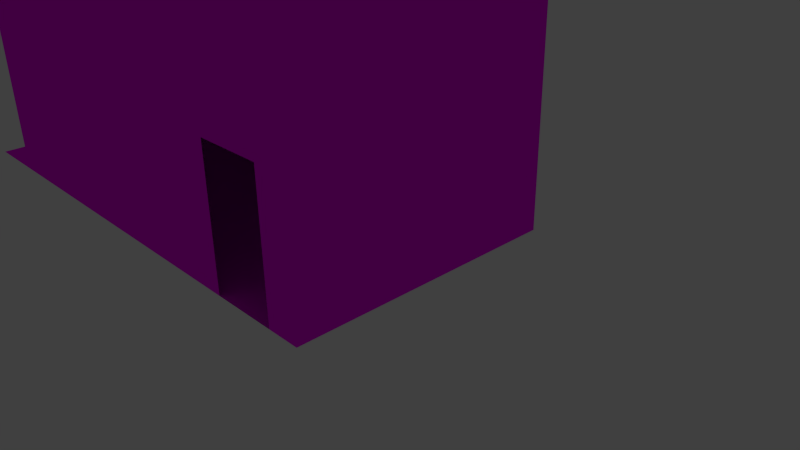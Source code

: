 # Source: Coridoor_large.blend  (saved by Blender 2.76.0; exported with 4.5.12 LTS)
import bpy
from mathutils import Matrix  # noqa: F401  (used for matrix-valued properties, if any)

bpy.ops.wm.read_factory_settings(use_empty=True)
scene = bpy.context.scene
scene.name = 'Scene'

# ---- collections
col_collection_1 = bpy.data.collections.new('Collection 1'); scene.collection.children.link(col_collection_1)

# ---- images (referenced by path relative to the original .blend; pixels are not part of the script)
import os
ASSET_DIR = os.environ.get("B2B_ASSET_DIR", "")  # directory of the original .blend (textures are referenced by path, not embedded)
HERE = os.path.dirname(os.path.abspath(__file__))  # packed textures are extracted next to this script under _unpacked/

def load_image(name, relpath, width, height, colorspace="sRGB"):
    """Load a texture the original file referenced (path relative to the .blend, or extracted next to this script)."""
    p = next((c for c in (os.path.join(HERE, relpath), os.path.join(ASSET_DIR, relpath)) if relpath and os.path.exists(c)), "")
    if p:
        img = bpy.data.images.load(p, check_existing=True)
        img.name = name
    else:  # same state as the original file: an image datablock whose file is absent (Cycles renders it pink)
        img = bpy.data.images.new(name, width, height)
        img.source = "FILE"
        img.filepath = "//" + (relpath or name)
    img.colorspace_settings.name = colorspace
    return img
img_wallpaper_jpg = load_image('Wallpaper.jpg', 'Wallpaper.jpg', 1024, 1024, 'sRGB')
img_diffuse_tga = load_image('diffuse.tga', 'diffuse.tga', 1024, 1024, 'sRGB')

# ---- materials (node trees are filled in below, after node groups)
mat_wallpaper_001 = bpy.data.materials.new('Wallpaper.001')
mat_wallpaper_001.alpha_threshold = 0.0
mat_wallpaper_001.roughness = 0.5
mat_carpet = bpy.data.materials.new('Carpet')
mat_carpet.alpha_threshold = 0.0
mat_carpet.roughness = 0.5

# ---- material node trees
mat_wallpaper_001.use_nodes = True; mat_wallpaper_001.node_tree.nodes.clear()
_N = mat_wallpaper_001.node_tree.nodes; _L = mat_wallpaper_001.node_tree.links
n0 = _N.new('ShaderNodeOutputMaterial'); n0.name = 'Material Output'; n0.location = (300, 300)
n1 = _N.new('ShaderNodeBsdfAnisotropic'); n1.name = 'Glossy BSDF'; n1.location = (100, 300)
n1.distribution = 'GGX'
n1.inputs[1].default_value = 0.0
n2 = _N.new('ShaderNodeTexImage'); n2.name = 'Image Texture'; n2.location = (-90, 300)
n2.width = 140
n2.image = img_wallpaper_jpg
_L.new(n1.outputs[0], n0.inputs[0])
_L.new(n2.outputs[0], n1.inputs[0])
n0.is_active_output = True
mat_carpet.use_nodes = True; mat_carpet.node_tree.nodes.clear()
_N = mat_carpet.node_tree.nodes; _L = mat_carpet.node_tree.links
n0 = _N.new('ShaderNodeOutputMaterial'); n0.name = 'Material Output'; n0.location = (300, 300)
n1 = _N.new('ShaderNodeBsdfDiffuse'); n1.name = 'Diffuse BSDF'; n1.location = (10, 300)
n2 = _N.new('ShaderNodeTexImage'); n2.name = 'Image Texture'; n2.location = (-180, 300)
n2.width = 140
n2.image = img_diffuse_tga
_L.new(n1.outputs[0], n0.inputs[0])
_L.new(n2.outputs[0], n1.inputs[0])
n0.is_active_output = True

# ---- world
world_world = bpy.data.worlds.new('World'); scene.world = world_world
world_world.color = (0.05088, 0.05088, 0.05088)
world_world.use_sun_shadow = False
world_world.sun_shadow_jitter_overblur = 0.0
world_world.cycles.sampling_method = 'MANUAL'
world_world.cycles.sample_map_resolution = 256

# ---- cameras
cam_camera = bpy.data.cameras.new('Camera')
cam_camera.clip_end = 100.0
cam_camera.lens = 35.0
cam_camera.sensor_width = 32.0
cam_camera.sensor_height = 18.0
cam_camera.ortho_scale = 7.314
cam_camera.dof.focus_distance = 0.0

# ---- lights
light_lamp = bpy.data.lights.new('Lamp', 'POINT')
light_lamp.transmission_factor = 0.0
light_lamp.cutoff_distance = 30.0
light_lamp.energy = 100.0
light_lamp.shadow_buffer_clip_start = 1.001
light_lamp.shadow_soft_size = 0.1
light_lamp.shadow_maximum_resolution = 0.006
light_lamp.use_absolute_resolution = True
light_lamp.cycles.use_multiple_importance_sampling = False

# ---- meshes
me_plane_013 = bpy.data.meshes.new('Plane.013')
me_plane_013.from_pydata([(-1.0, -2.0, 4.0), (1.0, -2.0, 4.0), (-1.0, 2.0, 4.0), (1.0, 2.0, 4.0), (-1.0, 0.0, 4.0), (0.0, -2.0, 4.0), (1.0, 0.0, 4.0), (0.0, 2.0, 4.0), (-1.0, -1.0, 4.0), (0.5, -2.0, 4.0), (1.0, 1.0, 4.0), (-0.5, 2.0, 4.0), (-1.0, 1.0, 4.0), (-0.5, -2.0, 4.0), (1.0, -1.0, 4.0), (0.5, 2.0, 4.0), (-0.25, -2.0, 4.0), (0.25, 2.0, 4.0), (0.25, -2.0, 4.0), (-0.25, 2.0, 4.0), (1.0, -2.0, 4.0), (3.0, -2.0, 4.0), (1.0, 2.0, 4.0), (3.0, 2.0, 4.0), (1.0, 0.0, 4.0), (2.0, -2.0, 4.0), (3.0, 0.0, 4.0), (2.0, 2.0, 4.0), (1.0, -1.0, 4.0), (2.5, -2.0, 4.0), (3.0, 1.0, 4.0), (1.5, 2.0, 4.0), (1.0, 1.0, 4.0), (1.5, -2.0, 4.0), (3.0, -1.0, 4.0), (2.5, 2.0, 4.0), (1.75, -2.0, 4.0), (2.25, 2.0, 4.0), (2.25, -2.0, 4.0), (1.75, 2.0, 4.0), (3.0, -2.0, 4.0), (5.0, -2.0, 4.0), (3.0, 2.0, 4.0), (5.0, 2.0, 4.0), (3.0, 0.0, 4.0), (4.0, -2.0, 4.0), (5.0, 0.0, 4.0), (4.0, 2.0, 4.0), (3.0, -1.0, 4.0), (4.5, -2.0, 4.0), (5.0, 1.0, 4.0), (3.5, 2.0, 4.0), (3.0, 1.0, 4.0), (3.5, -2.0, 4.0), (5.0, -1.0, 4.0), (4.5, 2.0, 4.0), (3.75, -2.0, 4.0), (4.25, 2.0, 4.0), (4.25, -2.0, 4.0), (3.75, 2.0, 4.0), (5.0, -2.0, 4.0), (7.0, -2.0, 4.0), (5.0, 2.0, 4.0), (7.0, 2.0, 4.0), (5.0, 0.0, 4.0), (6.0, -2.0, 4.0), (7.0, 0.0, 4.0), (6.0, 2.0, 4.0), (5.0, -1.0, 4.0), (6.5, -2.0, 4.0), (7.0, 1.0, 4.0), (5.5, 2.0, 4.0), (5.0, 1.0, 4.0), (5.5, -2.0, 4.0), (7.0, -1.0, 4.0), (6.5, 2.0, 4.0), (5.75, -2.0, 4.0), (6.25, 2.0, 4.0), (6.25, -2.0, 4.0), (5.75, 2.0, 4.0)], [], [(8, 4, 12, 2, 11, 19, 7, 17, 15, 3, 10, 6, 14, 1, 9, 18, 5, 16, 13, 0), (28, 24, 32, 22, 31, 39, 27, 37, 35, 23, 30, 26, 34, 21, 29, 38, 25, 36, 33, 20), (48, 44, 52, 42, 51, 59, 47, 57, 55, 43, 50, 46, 54, 41, 49, 58, 45, 56, 53, 40), (68, 64, 72, 62, 71, 79, 67, 77, 75, 63, 70, 66, 74, 61, 69, 78, 65, 76, 73, 60)])
_uv = me_plane_013.uv_layers.new(name='UVMap')
_uv.uv.foreach_set('vector', [0.2517, 7.315e-05, 0.5011, 7.559e-05, 0.7505, 7.804e-05, 0.9999, 8.056e-05, 0.9999, 0.1248, 0.9999, 0.1871, 0.9999, 0.2495, 0.9999, 0.3119, 0.9999, 0.3742, 0.9999, 0.4989, 0.7505, 0.4989, 0.5011, 0.4989, 0.2517, 0.4989, 0.002244, 0.4989, 0.002245, 0.3742, 0.002246, 0.3118, 7.062e-05, 0.1872, 0.002247, 0.1871, 0.002248, 0.1248, 0.002249, 7.062e-05, 0.2517, 7.315e-05, 0.5011, 7.559e-05, 0.7505, 7.804e-05, 0.9999, 8.056e-05, 0.9999, 0.1248, 0.9999, 0.1871, 0.9999, 0.2495, 0.9999, 0.3119, 0.9999, 0.3742, 0.9999, 0.4989, 0.7505, 0.4989, 0.5011, 0.4989, 0.2517, 0.4989, 0.002244, 0.4989, 0.002245, 0.3742, 0.002246, 0.3118, 7.062e-05, 0.1872, 0.002247, 0.1871, 0.002248, 0.1248, 0.002249, 7.062e-05, 0.2517, 7.315e-05, 0.5011, 7.559e-05, 0.7505, 7.804e-05, 0.9999, 8.056e-05, 0.9999, 0.1248, 0.9999, 0.1871, 0.9999, 0.2495, 0.9999, 0.3119, 0.9999, 0.3742, 0.9999, 0.4989, 0.7505, 0.4989, 0.5011, 0.4989, 0.2517, 0.4989, 0.002244, 0.4989, 0.002245, 0.3742, 0.002246, 0.3118, 7.062e-05, 0.1872, 0.002247, 0.1871, 0.002248, 0.1248, 0.002249, 7.062e-05, 0.2517, 7.315e-05, 0.5011, 7.559e-05, 0.7505, 7.804e-05, 0.9999, 8.056e-05, 0.9999, 0.1248, 0.9999, 0.1871, 0.9999, 0.2495, 0.9999, 0.3119, 0.9999, 0.3742, 0.9999, 0.4989, 0.7505, 0.4989, 0.5011, 0.4989, 0.2517, 0.4989, 0.002244, 0.4989, 0.002245, 0.3742, 0.002246, 0.3118, 7.062e-05, 0.1872, 0.002247, 0.1871, 0.002248, 0.1248, 0.002249, 7.062e-05])
me_plane_013.materials.append(mat_wallpaper_001)
me_plane_013.use_remesh_preserve_volume = False
me_plane_013.use_remesh_preserve_attributes = False
me_plane_013.use_mirror_vertex_groups = False
me_plane_013.update()
me_plane_006 = bpy.data.meshes.new('Plane.006')
me_plane_006.from_pydata([(-1.0, -2.0, 0.0), (1.0, -2.0, 0.0), (-1.0, 2.0, 0.0), (1.0, 2.0, 0.0), (-1.0, 0.0, 0.0), (0.0, -2.0, 0.0), (1.0, 0.0, 0.0), (0.0, 2.0, 0.0), (0.0, 0.0, 0.0), (-1.0, -1.0, 0.0), (0.5, -2.0, 0.0), (1.0, 1.0, 0.0), (-0.5, 2.0, 0.0), (-1.0, 1.0, 0.0), (-0.5, -2.0, 0.0), (1.0, -1.0, 0.0), (0.5, 2.0, 0.0), (0.0, 1.0, 0.0), (0.0, -1.0, 0.0), (-0.5, 0.0, 0.0), (0.5, 0.0, 0.0), (0.5, -1.0, 0.0), (-0.5, -1.0, 0.0), (-0.5, 1.0, 0.0), (0.5, 1.0, 0.0), (1.0, -2.0, 0.0), (3.0, -2.0, 0.0), (1.0, 2.0, 0.0), (3.0, 2.0, 0.0), (1.0, 0.0, 0.0), (2.0, -2.0, 0.0), (3.0, 0.0, 0.0), (2.0, 2.0, 0.0), (2.0, 0.0, 0.0), (1.0, -1.0, 0.0), (2.5, -2.0, 0.0), (3.0, 1.0, 0.0), (1.5, 2.0, 0.0), (1.0, 1.0, 0.0), (1.5, -2.0, 0.0), (3.0, -1.0, 0.0), (2.5, 2.0, 0.0), (2.0, 1.0, 0.0), (2.0, -1.0, 0.0), (1.5, 0.0, 0.0), (2.5, 0.0, 0.0), (2.5, -1.0, 0.0), (1.5, -1.0, 0.0), (1.5, 1.0, 0.0), (2.5, 1.0, 0.0), (3.0, -2.0, 0.0), (5.0, -2.0, 0.0), (3.0, 2.0, 0.0), (5.0, 2.0, 0.0), (3.0, 0.0, 0.0), (4.0, -2.0, 0.0), (5.0, 0.0, 0.0), (4.0, 2.0, 0.0), (4.0, 0.0, 0.0), (3.0, -1.0, 0.0), (4.5, -2.0, 0.0), (5.0, 1.0, 0.0), (3.5, 2.0, 0.0), (3.0, 1.0, 0.0), (3.5, -2.0, 0.0), (5.0, -1.0, 0.0), (4.5, 2.0, 0.0), (4.0, 1.0, 0.0), (4.0, -1.0, 0.0), (3.5, 0.0, 0.0), (4.5, 0.0, 0.0), (4.5, -1.0, 0.0), (3.5, -1.0, 0.0), (3.5, 1.0, 0.0), (4.5, 1.0, 0.0), (5.0, -2.0, 0.0), (7.0, -2.0, 0.0), (5.0, 2.0, 0.0), (7.0, 2.0, 0.0), (5.0, 0.0, 0.0), (6.0, -2.0, 0.0), (7.0, 0.0, 0.0), (6.0, 2.0, 0.0), (6.0, 0.0, 0.0), (5.0, -1.0, 0.0), (6.5, -2.0, 0.0), (7.0, 1.0, 0.0), (5.5, 2.0, 0.0), (5.0, 1.0, 0.0), (5.5, -2.0, 0.0), (7.0, -1.0, 0.0), (6.5, 2.0, 0.0), (6.0, 1.0, 0.0), (6.0, -1.0, 0.0), (5.5, 0.0, 0.0), (6.5, 0.0, 0.0), (6.5, -1.0, 0.0), (5.5, -1.0, 0.0), (5.5, 1.0, 0.0), (6.5, 1.0, 0.0)], [], [(24, 11, 3, 16), (23, 17, 7, 12), (22, 18, 8, 19), (21, 15, 6, 20), (18, 21, 20, 8), (5, 10, 21, 18), (10, 1, 15, 21), (9, 22, 19, 4), (0, 14, 22, 9), (14, 5, 18, 22), (13, 23, 12, 2), (4, 19, 23, 13), (19, 8, 17, 23), (17, 24, 16, 7), (8, 20, 24, 17), (20, 6, 11, 24), (49, 36, 28, 41), (48, 42, 32, 37), (47, 43, 33, 44), (46, 40, 31, 45), (43, 46, 45, 33), (30, 35, 46, 43), (35, 26, 40, 46), (34, 47, 44, 29), (25, 39, 47, 34), (39, 30, 43, 47), (38, 48, 37, 27), (29, 44, 48, 38), (44, 33, 42, 48), (42, 49, 41, 32), (33, 45, 49, 42), (45, 31, 36, 49), (74, 61, 53, 66), (73, 67, 57, 62), (72, 68, 58, 69), (71, 65, 56, 70), (68, 71, 70, 58), (55, 60, 71, 68), (60, 51, 65, 71), (59, 72, 69, 54), (50, 64, 72, 59), (64, 55, 68, 72), (63, 73, 62, 52), (54, 69, 73, 63), (69, 58, 67, 73), (67, 74, 66, 57), (58, 70, 74, 67), (70, 56, 61, 74), (99, 86, 78, 91), (98, 92, 82, 87), (97, 93, 83, 94), (96, 90, 81, 95), (93, 96, 95, 83), (80, 85, 96, 93), (85, 76, 90, 96), (84, 97, 94, 79), (75, 89, 97, 84), (89, 80, 93, 97), (88, 98, 87, 77), (79, 94, 98, 88), (94, 83, 92, 98), (92, 99, 91, 82), (83, 95, 99, 92), (95, 81, 86, 99)])
_uv = me_plane_006.uv_layers.new(name='UVMap')
_uv.uv.foreach_set('vector', [0.75, 0.1251, 0.75, 7.079e-05, 0.9999, 7.07e-05, 0.9999, 0.1251, 0.75, 0.375, 0.75, 0.25, 0.9999, 0.25, 0.9999, 0.375, 0.25, 0.375, 0.25, 0.25, 0.5, 0.25, 0.5, 0.375, 0.25, 0.1251, 0.25, 7.085e-05, 0.5, 7.085e-05, 0.5, 0.1251, 0.25, 0.25, 0.25, 0.1251, 0.5, 0.1251, 0.5, 0.25, 7.094e-05, 0.25, 7.097e-05, 0.1251, 0.25, 0.1251, 0.25, 0.25, 7.097e-05, 0.1251, 7.1e-05, 7.082e-05, 0.25, 7.085e-05, 0.25, 0.1251, 0.25, 0.5, 0.25, 0.375, 0.5, 0.375, 0.5, 0.5, 7.07e-05, 0.5, 7.082e-05, 0.375, 0.25, 0.375, 0.25, 0.5, 7.082e-05, 0.375, 7.094e-05, 0.25, 0.25, 0.25, 0.25, 0.375, 0.75, 0.5, 0.75, 0.375, 0.9999, 0.375, 0.9999, 0.5, 0.5, 0.5, 0.5, 0.375, 0.75, 0.375, 0.75, 0.5, 0.5, 0.375, 0.5, 0.25, 0.75, 0.25, 0.75, 0.375, 0.75, 0.25, 0.75, 0.1251, 0.9999, 0.1251, 0.9999, 0.25, 0.5, 0.25, 0.5, 0.1251, 0.75, 0.1251, 0.75, 0.25, 0.5, 0.1251, 0.5, 7.085e-05, 0.75, 7.079e-05, 0.75, 0.1251, 0.75, 0.1251, 0.75, 7.079e-05, 0.9999, 7.07e-05, 0.9999, 0.1251, 0.75, 0.375, 0.75, 0.25, 0.9999, 0.25, 0.9999, 0.375, 0.25, 0.375, 0.25, 0.25, 0.5, 0.25, 0.5, 0.375, 0.25, 0.1251, 0.25, 7.085e-05, 0.5, 7.085e-05, 0.5, 0.1251, 0.25, 0.25, 0.25, 0.1251, 0.5, 0.1251, 0.5, 0.25, 7.094e-05, 0.25, 7.097e-05, 0.1251, 0.25, 0.1251, 0.25, 0.25, 7.097e-05, 0.1251, 7.1e-05, 7.082e-05, 0.25, 7.085e-05, 0.25, 0.1251, 0.25, 0.5, 0.25, 0.375, 0.5, 0.375, 0.5, 0.5, 7.07e-05, 0.5, 7.082e-05, 0.375, 0.25, 0.375, 0.25, 0.5, 7.082e-05, 0.375, 7.094e-05, 0.25, 0.25, 0.25, 0.25, 0.375, 0.75, 0.5, 0.75, 0.375, 0.9999, 0.375, 0.9999, 0.5, 0.5, 0.5, 0.5, 0.375, 0.75, 0.375, 0.75, 0.5, 0.5, 0.375, 0.5, 0.25, 0.75, 0.25, 0.75, 0.375, 0.75, 0.25, 0.75, 0.1251, 0.9999, 0.1251, 0.9999, 0.25, 0.5, 0.25, 0.5, 0.1251, 0.75, 0.1251, 0.75, 0.25, 0.5, 0.1251, 0.5, 7.085e-05, 0.75, 7.079e-05, 0.75, 0.1251, 0.75, 0.1251, 0.75, 7.079e-05, 0.9999, 7.07e-05, 0.9999, 0.1251, 0.75, 0.375, 0.75, 0.25, 0.9999, 0.25, 0.9999, 0.375, 0.25, 0.375, 0.25, 0.25, 0.5, 0.25, 0.5, 0.375, 0.25, 0.1251, 0.25, 7.085e-05, 0.5, 7.085e-05, 0.5, 0.1251, 0.25, 0.25, 0.25, 0.1251, 0.5, 0.1251, 0.5, 0.25, 7.094e-05, 0.25, 7.097e-05, 0.1251, 0.25, 0.1251, 0.25, 0.25, 7.097e-05, 0.1251, 7.1e-05, 7.082e-05, 0.25, 7.085e-05, 0.25, 0.1251, 0.25, 0.5, 0.25, 0.375, 0.5, 0.375, 0.5, 0.5, 7.07e-05, 0.5, 7.082e-05, 0.375, 0.25, 0.375, 0.25, 0.5, 7.082e-05, 0.375, 7.094e-05, 0.25, 0.25, 0.25, 0.25, 0.375, 0.75, 0.5, 0.75, 0.375, 0.9999, 0.375, 0.9999, 0.5, 0.5, 0.5, 0.5, 0.375, 0.75, 0.375, 0.75, 0.5, 0.5, 0.375, 0.5, 0.25, 0.75, 0.25, 0.75, 0.375, 0.75, 0.25, 0.75, 0.1251, 0.9999, 0.1251, 0.9999, 0.25, 0.5, 0.25, 0.5, 0.1251, 0.75, 0.1251, 0.75, 0.25, 0.5, 0.1251, 0.5, 7.085e-05, 0.75, 7.079e-05, 0.75, 0.1251, 0.75, 0.1251, 0.75, 7.079e-05, 0.9999, 7.07e-05, 0.9999, 0.1251, 0.75, 0.375, 0.75, 0.25, 0.9999, 0.25, 0.9999, 0.375, 0.25, 0.375, 0.25, 0.25, 0.5, 0.25, 0.5, 0.375, 0.25, 0.1251, 0.25, 7.085e-05, 0.5, 7.085e-05, 0.5, 0.1251, 0.25, 0.25, 0.25, 0.1251, 0.5, 0.1251, 0.5, 0.25, 7.094e-05, 0.25, 7.097e-05, 0.1251, 0.25, 0.1251, 0.25, 0.25, 7.097e-05, 0.1251, 7.1e-05, 7.082e-05, 0.25, 7.085e-05, 0.25, 0.1251, 0.25, 0.5, 0.25, 0.375, 0.5, 0.375, 0.5, 0.5, 7.07e-05, 0.5, 7.082e-05, 0.375, 0.25, 0.375, 0.25, 0.5, 7.082e-05, 0.375, 7.094e-05, 0.25, 0.25, 0.25, 0.25, 0.375, 0.75, 0.5, 0.75, 0.375, 0.9999, 0.375, 0.9999, 0.5, 0.5, 0.5, 0.5, 0.375, 0.75, 0.375, 0.75, 0.5, 0.5, 0.375, 0.5, 0.25, 0.75, 0.25, 0.75, 0.375, 0.75, 0.25, 0.75, 0.1251, 0.9999, 0.1251, 0.9999, 0.25, 0.5, 0.25, 0.5, 0.1251, 0.75, 0.1251, 0.75, 0.25, 0.5, 0.1251, 0.5, 7.085e-05, 0.75, 7.079e-05, 0.75, 0.1251])
me_plane_006.materials.append(mat_carpet)
me_plane_006.use_remesh_preserve_volume = False
me_plane_006.use_remesh_preserve_attributes = False
me_plane_006.use_mirror_vertex_groups = False
me_plane_006.update()
me_plane = bpy.data.meshes.new('Plane')
me_plane.from_pydata([(-6.0, -2.0, 0.0), (1.0, -2.0, 0.0), (-6.0, 2.0, 0.0), (1.0, 2.0, 0.0), (-6.0, 0.0, 0.0), (1.0, 0.0, 0.0), (-6.0, -1.0, 0.0), (0.5, -2.0, 0.0), (1.0, 1.0, 0.0), (-6.0, 1.0, 0.0), (-0.5, -2.0, 0.0), (1.0, -1.0, 0.0), (0.5, 2.0, 0.0), (-6.0, -2.0, 4.0), (1.0, -2.0, 4.0), (-6.0, 2.0, 4.0), (1.0, 2.0, 4.0), (-6.0, 0.0, 4.0), (0.0, -2.0, 4.0), (1.0, 0.0, 4.0), (0.0, 2.0, 4.0), (-6.0, -1.0, 4.0), (0.5, -2.0, 4.0), (1.0, 1.0, 4.0), (-0.5, 2.0, 4.0), (-6.0, 1.0, 4.0), (-0.5, -2.0, 4.0), (1.0, -1.0, 4.0), (0.5, 2.0, 4.0), (-0.25, -2.0, 4.0), (0.25, 2.0, 4.0), (0.25, -2.0, 4.0), (-0.25, 2.0, 4.0), (0.5, 2.0, 2.0), (-0.5, -2.0, 2.0), (-0.5, 2.0, 2.0), (0.0, 2.0, 2.0), (0.5, -2.0, 2.0), (0.0, -2.0, 2.0), (-0.25, -2.0, 2.0), (0.25, 2.0, 2.0), (0.25, -2.0, 2.0), (-0.25, 2.0, 2.0), (-0.5, 2.0, 0.0), (-6.0, 2.0, 0.0), (-0.5, 2.0, 4.0), (-6.0, 2.0, 4.0), (-6.0, 2.0, 2.0)], [], [(12, 3, 16, 28, 33), (5, 11, 27, 19), (10, 0, 13, 26, 34), (4, 9, 25, 17), (42, 36, 20, 32), (3, 8, 23, 16), (41, 38, 18, 31), (0, 6, 21, 13), (40, 33, 28, 30), (11, 1, 14, 27), (39, 34, 26, 29), (9, 2, 15, 25), (8, 5, 19, 23), (1, 7, 37, 22, 14), (6, 4, 17, 21), (38, 39, 29, 18), (36, 40, 30, 20), (37, 41, 31, 22), (35, 42, 32, 24), (44, 43, 45, 46, 47)])
_uv = me_plane.uv_layers.new(name='UVMap')
_uv.uv.foreach_set('vector', [0.8698, 0.00909, 0.9944, 0.00909, 0.9944, 1.006, 0.8698, 1.006, 0.8698, 0.5076, 0.9999, 0.5, 0.9999, 0.7499, 0.0001003, 0.7499, 0.0001002, 0.5, 0.3821, -0.0005538, 1.75, -0.0005537, 1.75, 0.9943, 0.3821, 0.9943, 0.3821, 0.4969, 0.5, 0.0001002, 0.7499, 0.0001, 0.7499, 0.9999, 0.5, 0.9999, 0.6828, 0.5076, 0.7452, 0.5076, 0.7452, 1.006, 0.6828, 1.006, 0.9999, 9.998e-05, 0.9999, 0.25, 0.0001001, 0.2501, 9.998e-05, 0.0001007, 0.1955, 0.4969, 0.2577, 0.4969, 0.2577, 0.9943, 0.1955, 0.9943, 9.998e-05, 0.0001005, 0.25, 0.0001003, 0.2501, 0.9999, 0.0001007, 0.9999, 0.8075, 0.5076, 0.8698, 0.5076, 0.8698, 1.006, 0.8075, 1.006, 0.9999, 0.7499, 0.9999, 0.9999, 0.0001003, 0.9999, 0.0001003, 0.7499, 0.3199, 0.4969, 0.3821, 0.4969, 0.3821, 0.9943, 0.3199, 0.9943, 0.7499, 0.0001, 0.9999, 9.998e-05, 0.9999, 0.9999, 0.7499, 0.9999, 0.9999, 0.25, 0.9999, 0.5, 0.0001002, 0.5, 0.0001001, 0.2501, 0.008996, -0.0005532, 0.1334, -0.0005532, 0.1334, 0.4969, 0.1334, 0.9943, 0.008996, 0.9943, 0.25, 0.0001003, 0.5, 0.0001002, 0.5, 0.9999, 0.2501, 0.9999, 0.2577, 0.4969, 0.3199, 0.4969, 0.3199, 0.9943, 0.2577, 0.9943, 0.7452, 0.5076, 0.8075, 0.5076, 0.8075, 1.006, 0.7452, 1.006, 0.1334, 0.4969, 0.1955, 0.4969, 0.1955, 0.9943, 0.1334, 0.9943, 0.6205, 0.5076, 0.6828, 0.5076, 0.6828, 1.006, 0.6205, 1.006, -0.7507, 0.009091, 0.6202, 0.00909, 0.6202, 1.006, -0.7507, 1.006, -0.7507, 0.5076])
me_plane.materials.append(mat_wallpaper_001)
me_plane.use_remesh_preserve_volume = False
me_plane.use_remesh_preserve_attributes = False
me_plane.use_mirror_vertex_groups = False
me_plane.update()

# ---- objects
ob_plane_008 = bpy.data.objects.new('Plane.008', me_plane_013)
ob_plane_005 = bpy.data.objects.new('Plane.005', me_plane_006)
ob_plane = bpy.data.objects.new('Plane', me_plane)
ob_lamp = bpy.data.objects.new('Lamp', light_lamp)
ob_camera = bpy.data.objects.new('Camera', cam_camera)

# ---- transforms, parenting, visibility, modifiers, constraints
ob_plane_008.location = (-6.0, 0.0, 0.0)
ob_plane_008.lineart.crease_threshold = 0.0
ob_plane_005.location = (-6.0, 0.0, 0.0)
ob_plane_005.lineart.crease_threshold = 0.0
ob_plane.location = (0.0, 0.0, 0.0)
ob_plane.lineart.crease_threshold = 0.0
ob_lamp.location = (4.076, 1.005, 5.904)
ob_lamp.rotation_euler = (0.6503, 0.05522, 1.866)
ob_lamp.lock_rotations_4d = False
ob_lamp.empty_display_type = 'ARROWS'
ob_lamp.color = (0.0, 0.0, 0.0, 0.0)
ob_lamp.lineart.crease_threshold = 0.0
ob_camera.location = (7.481, -6.508, 5.344)
ob_camera.rotation_euler = (1.109, 0.01082, 0.8149)
ob_camera.lock_rotations_4d = False
ob_camera.empty_display_type = 'ARROWS'
ob_camera.color = (0.0, 0.0, 0.0, 0.0)
ob_camera.display_type = 'WIRE'
ob_camera.lineart.crease_threshold = 0.0

# ---- collection membership
col_collection_1.objects.link(ob_plane_008)
col_collection_1.objects.link(ob_plane_005)
col_collection_1.objects.link(ob_plane)
col_collection_1.objects.link(ob_lamp)
col_collection_1.objects.link(ob_camera)

# ---- scene / render settings (as saved in the file)
scene.camera = ob_camera
scene.frame_start = 1; scene.frame_end = 250; scene.frame_set(1)
scene.render.engine = 'CYCLES'
scene.render.resolution_percentage = 50
scene.render.dither_intensity = 0.0
scene.cycles.use_denoising = False
scene.cycles.samples = 10
scene.cycles.sampling_pattern = 'TABULATED_SOBOL'
scene.cycles.light_sampling_threshold = 0.0
scene.cycles.use_adaptive_sampling = False
scene.cycles.use_light_tree = False
scene.cycles.blur_glossy = 0.0
scene.cycles.pixel_filter_type = 'GAUSSIAN'
scene.cycles.sample_clamp_indirect = 0.0
scene.view_settings.view_transform = 'Standard'
bpy.context.view_layer.update()
